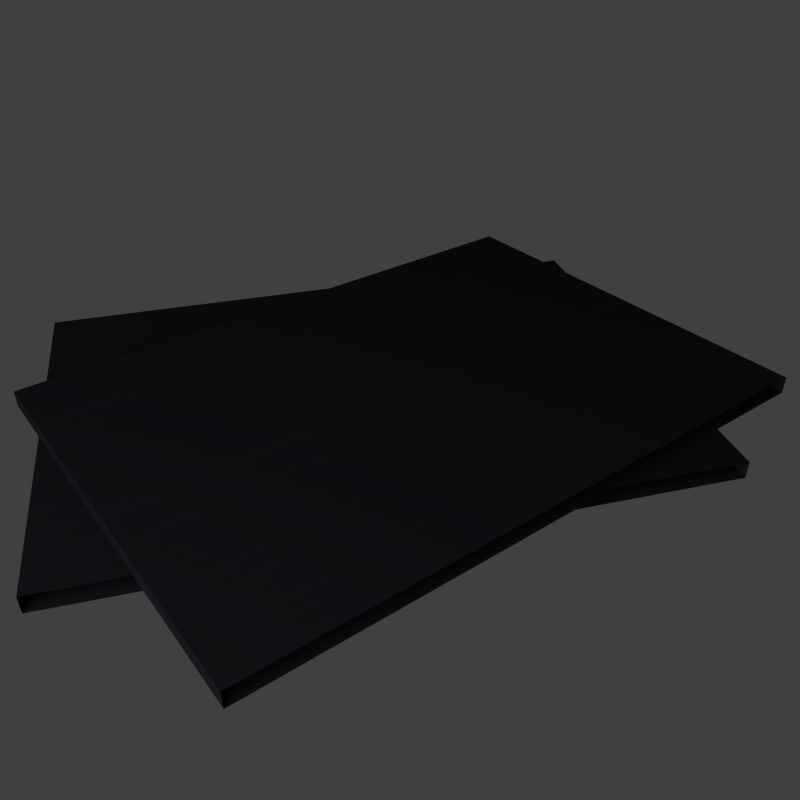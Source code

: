 # Source: part.rubber_band.blend  (saved by Blender 2.74.0; exported with 4.5.12 LTS)
import bpy
from mathutils import Matrix  # noqa: F401  (used for matrix-valued properties, if any)

bpy.ops.wm.read_factory_settings(use_empty=True)
scene = bpy.context.scene
scene.name = 'Scene'

# ---- collections
col_collection_1 = bpy.data.collections.new('Collection 1'); scene.collection.children.link(col_collection_1)

# ---- images (referenced by path relative to the original .blend; pixels are not part of the script)
import os
ASSET_DIR = os.environ.get("B2B_ASSET_DIR", "")  # directory of the original .blend (textures are referenced by path, not embedded)
HERE = os.path.dirname(os.path.abspath(__file__))  # packed textures are extracted next to this script under _unpacked/

def load_image(name, relpath, width, height, colorspace="sRGB"):
    """Load a texture the original file referenced (path relative to the .blend, or extracted next to this script)."""
    p = next((c for c in (os.path.join(HERE, relpath), os.path.join(ASSET_DIR, relpath)) if relpath and os.path.exists(c)), "")
    if p:
        img = bpy.data.images.load(p, check_existing=True)
        img.name = name
    else:  # same state as the original file: an image datablock whose file is absent (Cycles renders it pink)
        img = bpy.data.images.new(name, width, height)
        img.source = "FILE"
        img.filepath = "//" + (relpath or name)
    img.colorspace_settings.name = colorspace
    return img
img_conveyor = load_image('conveyor', '_unpacked/conveyor.5bbbb7b2.png', 1024, 1024, 'sRGB')

# ---- materials (node trees are filled in below, after node groups)
mat_conveyor = bpy.data.materials.new('Conveyor')
mat_conveyor.alpha_threshold = 0.0
mat_conveyor.roughness = 0.5
mat_conveyor.line_color = (0.0, 0.0, 0.0, 1.0)

# ---- material node trees
mat_conveyor.use_nodes = True; mat_conveyor.node_tree.nodes.clear()
_N = mat_conveyor.node_tree.nodes; _L = mat_conveyor.node_tree.links
n0 = _N.new('ShaderNodeOutputMaterial'); n0.name = 'Material Output'; n0.location = (300, 300)
n0.width = 120
n1 = _N.new('ShaderNodeBsdfDiffuse'); n1.name = 'Diffuse BSDF'; n1.location = (10, 300)
n2 = _N.new('ShaderNodeTexImage'); n2.name = 'Image Texture'; n2.location = (-190, 300)
n2.width = 150
n2.image = img_conveyor
n3 = _N.new('ShaderNodeUVMap'); n3.name = 'UV Map'; n3.location = (-390, 300)
n3.uv_map = 'UVMap'
_L.new(n1.outputs[0], n0.inputs[0])
_L.new(n2.outputs[0], n1.inputs[0])
_L.new(n3.outputs[0], n2.inputs[0])
n0.is_active_output = True

# ---- world
world_world = bpy.data.worlds.new('World'); scene.world = world_world
world_world.color = (0.05088, 0.05088, 0.05088)
world_world.use_sun_shadow = False
world_world.sun_shadow_jitter_overblur = 0.0
world_world.cycles.sampling_method = 'MANUAL'
world_world.cycles.sample_map_resolution = 256

# ---- cameras
cam_camera = bpy.data.cameras.new('Camera')
cam_camera.clip_end = 100.0
cam_camera.lens = 35.0
cam_camera.sensor_width = 32.0
cam_camera.sensor_height = 18.0
cam_camera.ortho_scale = 7.314
cam_camera.dof.focus_distance = 0.0

# ---- lights
light_lamp = bpy.data.lights.new('Lamp', 'POINT')
light_lamp.transmission_factor = 0.0
light_lamp.cutoff_distance = 30.0
light_lamp.energy = 100.0
light_lamp.shadow_buffer_clip_start = 1.001
light_lamp.shadow_soft_size = 1.0
light_lamp.shadow_maximum_resolution = 0.006
light_lamp.use_absolute_resolution = True
light_lamp.cycles.use_multiple_importance_sampling = False

# ---- meshes
me_csmdl = bpy.data.meshes.new('csmdl')
me_csmdl.from_pydata([(-0.6856, -0.9255, 0.4366), (-0.779, -0.4343, 0.4366), (-0.09139, -0.3034, 0.4366), (0.0021, -0.7946, 0.4366), (-0.6856, -0.9255, 0.4566), (-0.779, -0.4343, 0.4566), (-0.09139, -0.3034, 0.4566), (0.0021, -0.7946, 0.4566), (-0.7147, -0.249, 0.437), (-0.8116, -0.7395, 0.437), (-0.1249, -0.8752, 0.417), (-0.028, -0.3847, 0.417), (-0.7147, -0.249, 0.417), (-0.8116, -0.7395, 0.417), (-0.1249, -0.8752, 0.437), (-0.028, -0.3847, 0.437)], [], [(4, 5, 1, 0), (6, 7, 3, 2), (0, 1, 2, 3), (7, 6, 5, 4), (9, 8, 12, 13), (15, 14, 10, 11), (13, 12, 11, 10), (14, 15, 8, 9)])
_uv = me_csmdl.uv_layers.new(name='UVMap')
_uv.uv.foreach_set('vector', [0.007461, 0.2614, 0.3627, 0.2614, 0.3627, 0.2679, 0.007461, 0.2679, 0.3627, 0.0102, 0.007461, 0.01114, 0.007461, 0.005512, 0.3627, 0.005512, 0.008173, 0.01162, 0.3619, 0.01162, 0.3619, 0.2608, 0.008173, 0.2608, 0.007461, 0.01114, 0.3627, 0.0102, 0.3627, 0.2614, 0.007461, 0.2614, 0.007461, 0.2614, 0.3627, 0.2614, 0.3627, 0.2679, 0.007461, 0.2679, 0.3627, 0.0102, 0.007461, 0.01114, 0.007461, 0.005512, 0.3627, 0.005512, 0.008173, 0.01162, 0.3619, 0.01162, 0.3619, 0.2608, 0.008173, 0.2608, 0.007461, 0.01114, 0.3627, 0.0102, 0.3627, 0.2614, 0.007461, 0.2614])
me_csmdl.materials.append(mat_conveyor)
me_csmdl.use_remesh_preserve_volume = False
me_csmdl.use_remesh_preserve_attributes = False
me_csmdl.use_mirror_vertex_groups = False
me_csmdl.update()

# ---- objects
ob_lamp = bpy.data.objects.new('Lamp', light_lamp)
ob_camera = bpy.data.objects.new('Camera', cam_camera)
ob_conveyor_straight = bpy.data.objects.new('Conveyor Straight', me_csmdl)

# ---- transforms, parenting, visibility, modifiers, constraints
ob_lamp.location = (-1.742, -1.561, 1.087)
ob_lamp.rotation_euler = (0.6503, 0.05522, 1.866)
ob_lamp.lock_rotations_4d = False
ob_lamp.empty_display_type = 'ARROWS'
ob_lamp.color = (0.0, 0.0, 0.0, 0.0)
ob_lamp.lineart.crease_threshold = 0.0
ob_camera.location = (-0.7423, -1.353, 0.9833)
ob_camera.rotation_euler = (0.9815, 0.009658, -0.4507)
ob_camera.scale = (1.0, 1.0, 1.0)
ob_camera.lock_rotations_4d = False
ob_camera.empty_display_type = 'ARROWS'
ob_camera.color = (0.0, 0.0, 0.0, 0.0)
ob_camera.display_type = 'WIRE'
ob_camera.lineart.crease_threshold = 0.0
ob_conveyor_straight.location = (0.0, 0.0, 0.0)
ob_conveyor_straight.lineart.crease_threshold = 0.0

# ---- collection membership
col_collection_1.objects.link(ob_lamp)
col_collection_1.objects.link(ob_camera)
col_collection_1.objects.link(ob_conveyor_straight)

# ---- scene / render settings (as saved in the file)
scene.camera = ob_camera
scene.frame_start = 1; scene.frame_end = 250; scene.frame_set(1)
scene.render.engine = 'CYCLES'
scene.render.image_settings.compression = 100
scene.render.resolution_x = 32
scene.render.resolution_y = 32
scene.render.dither_intensity = 0.0
scene.render.film_transparent = True
scene.render.bake_margin = 2
scene.render.bake_bias = 0.0
scene.cycles.use_denoising = False
scene.cycles.samples = 30
scene.cycles.sampling_pattern = 'TABULATED_SOBOL'
scene.cycles.light_sampling_threshold = 0.0
scene.cycles.use_adaptive_sampling = False
scene.cycles.use_light_tree = False
scene.cycles.blur_glossy = 0.0
scene.cycles.volume_bounces = 1
scene.cycles.pixel_filter_type = 'GAUSSIAN'
scene.cycles.sample_clamp_direct = 5.0
scene.cycles.sample_clamp_indirect = 5.0
scene.view_settings.view_transform = 'Standard'
bpy.context.view_layer.update()
